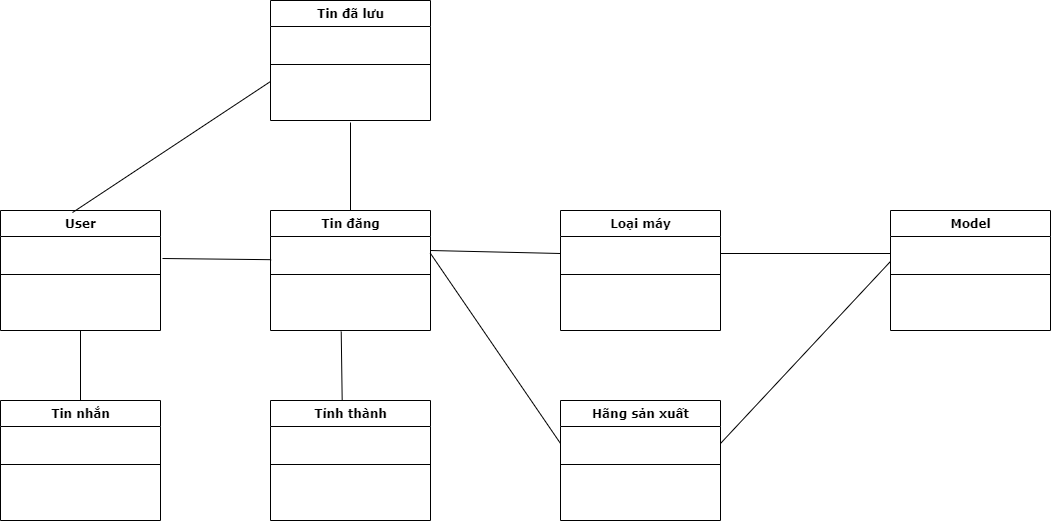

The diagram above was exported from draw.io. Its source (the exported page's mxGraphModel, read from the mxfile embedded in the PNG):
<mxGraphModel dx="2370" dy="1188" grid="1" gridSize="10" guides="1" tooltips="1" connect="1" arrows="1" fold="1" page="1" pageScale="1" pageWidth="1100" pageHeight="850" background="#ffffff" math="0" shadow="0">
  <root>
    <mxCell id="0" />
    <mxCell id="1" parent="0" />
    <mxCell id="r8ho1PKQjYzof1ATYerP-39" value="User" style="swimlane;html=1;fontStyle=1;align=center;verticalAlign=top;childLayout=stackLayout;horizontal=1;startSize=26;horizontalStack=0;resizeParent=1;resizeLast=0;collapsible=1;marginBottom=0;swimlaneFillColor=#ffffff;rounded=0;shadow=0;comic=0;labelBackgroundColor=none;strokeWidth=1;fillColor=none;fontFamily=Verdana;fontSize=12" parent="1" vertex="1">
      <mxGeometry x="70" y="280" width="160" height="120" as="geometry" />
    </mxCell>
    <mxCell id="r8ho1PKQjYzof1ATYerP-40" value="&amp;nbsp;" style="text;html=1;strokeColor=none;fillColor=none;align=left;verticalAlign=top;spacingLeft=4;spacingRight=4;whiteSpace=wrap;overflow=hidden;rotatable=0;points=[[0,0.5],[1,0.5]];portConstraint=eastwest;" parent="r8ho1PKQjYzof1ATYerP-39" vertex="1">
      <mxGeometry y="26" width="160" height="34" as="geometry" />
    </mxCell>
    <mxCell id="r8ho1PKQjYzof1ATYerP-41" value="" style="line;html=1;strokeWidth=1;fillColor=none;align=left;verticalAlign=middle;spacingTop=-1;spacingLeft=3;spacingRight=3;rotatable=0;labelPosition=right;points=[];portConstraint=eastwest;" parent="r8ho1PKQjYzof1ATYerP-39" vertex="1">
      <mxGeometry y="60" width="160" height="8" as="geometry" />
    </mxCell>
    <mxCell id="r8ho1PKQjYzof1ATYerP-42" value="&amp;nbsp;" style="text;html=1;strokeColor=none;fillColor=none;align=left;verticalAlign=top;spacingLeft=4;spacingRight=4;whiteSpace=wrap;overflow=hidden;rotatable=0;points=[[0,0.5],[1,0.5]];portConstraint=eastwest;" parent="r8ho1PKQjYzof1ATYerP-39" vertex="1">
      <mxGeometry y="68" width="160" height="26" as="geometry" />
    </mxCell>
    <mxCell id="r8ho1PKQjYzof1ATYerP-43" value="&amp;nbsp;" style="text;html=1;strokeColor=none;fillColor=none;align=left;verticalAlign=top;spacingLeft=4;spacingRight=4;whiteSpace=wrap;overflow=hidden;rotatable=0;points=[[0,0.5],[1,0.5]];portConstraint=eastwest;" parent="r8ho1PKQjYzof1ATYerP-39" vertex="1">
      <mxGeometry y="94" width="160" height="26" as="geometry" />
    </mxCell>
    <mxCell id="r8ho1PKQjYzof1ATYerP-44" value="Tin đăng" style="swimlane;html=1;fontStyle=1;align=center;verticalAlign=top;childLayout=stackLayout;horizontal=1;startSize=26;horizontalStack=0;resizeParent=1;resizeLast=0;collapsible=1;marginBottom=0;swimlaneFillColor=#ffffff;rounded=0;shadow=0;comic=0;labelBackgroundColor=none;strokeWidth=1;fillColor=none;fontFamily=Verdana;fontSize=12" parent="1" vertex="1">
      <mxGeometry x="340" y="280" width="160" height="120" as="geometry" />
    </mxCell>
    <mxCell id="r8ho1PKQjYzof1ATYerP-45" value="&amp;nbsp;" style="text;html=1;strokeColor=none;fillColor=none;align=left;verticalAlign=top;spacingLeft=4;spacingRight=4;whiteSpace=wrap;overflow=hidden;rotatable=0;points=[[0,0.5],[1,0.5]];portConstraint=eastwest;" parent="r8ho1PKQjYzof1ATYerP-44" vertex="1">
      <mxGeometry y="26" width="160" height="34" as="geometry" />
    </mxCell>
    <mxCell id="r8ho1PKQjYzof1ATYerP-46" value="" style="line;html=1;strokeWidth=1;fillColor=none;align=left;verticalAlign=middle;spacingTop=-1;spacingLeft=3;spacingRight=3;rotatable=0;labelPosition=right;points=[];portConstraint=eastwest;" parent="r8ho1PKQjYzof1ATYerP-44" vertex="1">
      <mxGeometry y="60" width="160" height="8" as="geometry" />
    </mxCell>
    <mxCell id="r8ho1PKQjYzof1ATYerP-47" value="&amp;nbsp;" style="text;html=1;strokeColor=none;fillColor=none;align=left;verticalAlign=top;spacingLeft=4;spacingRight=4;whiteSpace=wrap;overflow=hidden;rotatable=0;points=[[0,0.5],[1,0.5]];portConstraint=eastwest;" parent="r8ho1PKQjYzof1ATYerP-44" vertex="1">
      <mxGeometry y="68" width="160" height="26" as="geometry" />
    </mxCell>
    <mxCell id="r8ho1PKQjYzof1ATYerP-48" value="&amp;nbsp;" style="text;html=1;strokeColor=none;fillColor=none;align=left;verticalAlign=top;spacingLeft=4;spacingRight=4;whiteSpace=wrap;overflow=hidden;rotatable=0;points=[[0,0.5],[1,0.5]];portConstraint=eastwest;" parent="r8ho1PKQjYzof1ATYerP-44" vertex="1">
      <mxGeometry y="94" width="160" height="26" as="geometry" />
    </mxCell>
    <mxCell id="r8ho1PKQjYzof1ATYerP-65" value="Tỉnh thành" style="swimlane;html=1;fontStyle=1;align=center;verticalAlign=top;childLayout=stackLayout;horizontal=1;startSize=26;horizontalStack=0;resizeParent=1;resizeLast=0;collapsible=1;marginBottom=0;swimlaneFillColor=#ffffff;rounded=0;shadow=0;comic=0;labelBackgroundColor=none;strokeWidth=1;fillColor=none;fontFamily=Verdana;fontSize=12" parent="1" vertex="1">
      <mxGeometry x="340" y="470" width="160" height="120" as="geometry" />
    </mxCell>
    <mxCell id="r8ho1PKQjYzof1ATYerP-66" value="&amp;nbsp;" style="text;html=1;strokeColor=none;fillColor=none;align=left;verticalAlign=top;spacingLeft=4;spacingRight=4;whiteSpace=wrap;overflow=hidden;rotatable=0;points=[[0,0.5],[1,0.5]];portConstraint=eastwest;" parent="r8ho1PKQjYzof1ATYerP-65" vertex="1">
      <mxGeometry y="26" width="160" height="34" as="geometry" />
    </mxCell>
    <mxCell id="r8ho1PKQjYzof1ATYerP-67" value="" style="line;html=1;strokeWidth=1;fillColor=none;align=left;verticalAlign=middle;spacingTop=-1;spacingLeft=3;spacingRight=3;rotatable=0;labelPosition=right;points=[];portConstraint=eastwest;" parent="r8ho1PKQjYzof1ATYerP-65" vertex="1">
      <mxGeometry y="60" width="160" height="8" as="geometry" />
    </mxCell>
    <mxCell id="r8ho1PKQjYzof1ATYerP-68" value="&amp;nbsp;" style="text;html=1;strokeColor=none;fillColor=none;align=left;verticalAlign=top;spacingLeft=4;spacingRight=4;whiteSpace=wrap;overflow=hidden;rotatable=0;points=[[0,0.5],[1,0.5]];portConstraint=eastwest;" parent="r8ho1PKQjYzof1ATYerP-65" vertex="1">
      <mxGeometry y="68" width="160" height="26" as="geometry" />
    </mxCell>
    <mxCell id="r8ho1PKQjYzof1ATYerP-69" value="&amp;nbsp;" style="text;html=1;strokeColor=none;fillColor=none;align=left;verticalAlign=top;spacingLeft=4;spacingRight=4;whiteSpace=wrap;overflow=hidden;rotatable=0;points=[[0,0.5],[1,0.5]];portConstraint=eastwest;" parent="r8ho1PKQjYzof1ATYerP-65" vertex="1">
      <mxGeometry y="94" width="160" height="26" as="geometry" />
    </mxCell>
    <mxCell id="r8ho1PKQjYzof1ATYerP-70" value="" style="endArrow=none;html=1;entryX=1;entryY=0.5;entryDx=0;entryDy=0;exitX=0;exitY=0.5;exitDx=0;exitDy=0;" parent="1" source="r8ho1PKQjYzof1ATYerP-56" target="r8ho1PKQjYzof1ATYerP-61" edge="1">
      <mxGeometry width="50" height="50" relative="1" as="geometry">
        <mxPoint x="900" y="340" as="sourcePoint" />
        <mxPoint x="1060" y="280" as="targetPoint" />
      </mxGeometry>
    </mxCell>
    <mxCell id="r8ho1PKQjYzof1ATYerP-71" value="" style="endArrow=none;html=1;entryX=0.005;entryY=0.708;entryDx=0;entryDy=0;entryPerimeter=0;exitX=1;exitY=0.5;exitDx=0;exitDy=0;" parent="1" source="r8ho1PKQjYzof1ATYerP-51" target="r8ho1PKQjYzof1ATYerP-56" edge="1">
      <mxGeometry width="50" height="50" relative="1" as="geometry">
        <mxPoint x="760" y="330" as="sourcePoint" />
        <mxPoint x="810" y="280" as="targetPoint" />
      </mxGeometry>
    </mxCell>
    <mxCell id="r8ho1PKQjYzof1ATYerP-72" value="" style="endArrow=none;html=1;entryX=0.004;entryY=0.682;entryDx=0;entryDy=0;entryPerimeter=0;" parent="1" target="r8ho1PKQjYzof1ATYerP-45" edge="1">
      <mxGeometry width="50" height="50" relative="1" as="geometry">
        <mxPoint x="232" y="328" as="sourcePoint" />
        <mxPoint x="280" y="290" as="targetPoint" />
      </mxGeometry>
    </mxCell>
    <mxCell id="r8ho1PKQjYzof1ATYerP-73" value="" style="endArrow=none;html=1;exitX=0.997;exitY=0.478;exitDx=0;exitDy=0;exitPerimeter=0;entryX=0;entryY=0.5;entryDx=0;entryDy=0;" parent="1" source="r8ho1PKQjYzof1ATYerP-45" target="r8ho1PKQjYzof1ATYerP-51" edge="1">
      <mxGeometry width="50" height="50" relative="1" as="geometry">
        <mxPoint x="500" y="320" as="sourcePoint" />
        <mxPoint x="600" y="321" as="targetPoint" />
      </mxGeometry>
    </mxCell>
    <mxCell id="r8ho1PKQjYzof1ATYerP-75" value="" style="endArrow=none;html=1;exitX=0.442;exitY=1.042;exitDx=0;exitDy=0;exitPerimeter=0;entryX=0.448;entryY=-0.002;entryDx=0;entryDy=0;entryPerimeter=0;" parent="1" source="r8ho1PKQjYzof1ATYerP-48" target="r8ho1PKQjYzof1ATYerP-65" edge="1">
      <mxGeometry width="50" height="50" relative="1" as="geometry">
        <mxPoint x="410" y="410" as="sourcePoint" />
        <mxPoint x="410" y="460" as="targetPoint" />
      </mxGeometry>
    </mxCell>
    <mxCell id="r8ho1PKQjYzof1ATYerP-78" value="" style="endArrow=none;html=1;entryX=0;entryY=0.5;entryDx=0;entryDy=0;" parent="1" target="r8ho1PKQjYzof1ATYerP-61" edge="1">
      <mxGeometry width="50" height="50" relative="1" as="geometry">
        <mxPoint x="500" y="320" as="sourcePoint" />
        <mxPoint x="608.6400000000001" y="321.1880000000001" as="targetPoint" />
      </mxGeometry>
    </mxCell>
    <mxCell id="r8ho1PKQjYzof1ATYerP-50" value="Hãng sản xuất" style="swimlane;html=1;fontStyle=1;align=center;verticalAlign=top;childLayout=stackLayout;horizontal=1;startSize=26;horizontalStack=0;resizeParent=1;resizeLast=0;collapsible=1;marginBottom=0;swimlaneFillColor=#ffffff;rounded=0;shadow=0;comic=0;labelBackgroundColor=none;strokeWidth=1;fillColor=none;fontFamily=Verdana;fontSize=12" parent="1" vertex="1">
      <mxGeometry x="630" y="470" width="160" height="120" as="geometry" />
    </mxCell>
    <mxCell id="r8ho1PKQjYzof1ATYerP-51" value="&amp;nbsp;" style="text;html=1;strokeColor=none;fillColor=none;align=left;verticalAlign=top;spacingLeft=4;spacingRight=4;whiteSpace=wrap;overflow=hidden;rotatable=0;points=[[0,0.5],[1,0.5]];portConstraint=eastwest;" parent="r8ho1PKQjYzof1ATYerP-50" vertex="1">
      <mxGeometry y="26" width="160" height="34" as="geometry" />
    </mxCell>
    <mxCell id="r8ho1PKQjYzof1ATYerP-52" value="" style="line;html=1;strokeWidth=1;fillColor=none;align=left;verticalAlign=middle;spacingTop=-1;spacingLeft=3;spacingRight=3;rotatable=0;labelPosition=right;points=[];portConstraint=eastwest;" parent="r8ho1PKQjYzof1ATYerP-50" vertex="1">
      <mxGeometry y="60" width="160" height="8" as="geometry" />
    </mxCell>
    <mxCell id="r8ho1PKQjYzof1ATYerP-53" value="&amp;nbsp;" style="text;html=1;strokeColor=none;fillColor=none;align=left;verticalAlign=top;spacingLeft=4;spacingRight=4;whiteSpace=wrap;overflow=hidden;rotatable=0;points=[[0,0.5],[1,0.5]];portConstraint=eastwest;" parent="r8ho1PKQjYzof1ATYerP-50" vertex="1">
      <mxGeometry y="68" width="160" height="26" as="geometry" />
    </mxCell>
    <mxCell id="r8ho1PKQjYzof1ATYerP-54" value="&amp;nbsp;" style="text;html=1;strokeColor=none;fillColor=none;align=left;verticalAlign=top;spacingLeft=4;spacingRight=4;whiteSpace=wrap;overflow=hidden;rotatable=0;points=[[0,0.5],[1,0.5]];portConstraint=eastwest;" parent="r8ho1PKQjYzof1ATYerP-50" vertex="1">
      <mxGeometry y="94" width="160" height="26" as="geometry" />
    </mxCell>
    <mxCell id="r8ho1PKQjYzof1ATYerP-55" value="Model" style="swimlane;html=1;fontStyle=1;align=center;verticalAlign=top;childLayout=stackLayout;horizontal=1;startSize=26;horizontalStack=0;resizeParent=1;resizeLast=0;collapsible=1;marginBottom=0;swimlaneFillColor=#ffffff;rounded=0;shadow=0;comic=0;labelBackgroundColor=none;strokeWidth=1;fillColor=none;fontFamily=Verdana;fontSize=12" parent="1" vertex="1">
      <mxGeometry x="960" y="280" width="160" height="120" as="geometry" />
    </mxCell>
    <mxCell id="r8ho1PKQjYzof1ATYerP-56" value="&amp;nbsp;" style="text;html=1;strokeColor=none;fillColor=none;align=left;verticalAlign=top;spacingLeft=4;spacingRight=4;whiteSpace=wrap;overflow=hidden;rotatable=0;points=[[0,0.5],[1,0.5]];portConstraint=eastwest;" parent="r8ho1PKQjYzof1ATYerP-55" vertex="1">
      <mxGeometry y="26" width="160" height="34" as="geometry" />
    </mxCell>
    <mxCell id="r8ho1PKQjYzof1ATYerP-57" value="" style="line;html=1;strokeWidth=1;fillColor=none;align=left;verticalAlign=middle;spacingTop=-1;spacingLeft=3;spacingRight=3;rotatable=0;labelPosition=right;points=[];portConstraint=eastwest;" parent="r8ho1PKQjYzof1ATYerP-55" vertex="1">
      <mxGeometry y="60" width="160" height="8" as="geometry" />
    </mxCell>
    <mxCell id="r8ho1PKQjYzof1ATYerP-58" value="&amp;nbsp;" style="text;html=1;strokeColor=none;fillColor=none;align=left;verticalAlign=top;spacingLeft=4;spacingRight=4;whiteSpace=wrap;overflow=hidden;rotatable=0;points=[[0,0.5],[1,0.5]];portConstraint=eastwest;" parent="r8ho1PKQjYzof1ATYerP-55" vertex="1">
      <mxGeometry y="68" width="160" height="26" as="geometry" />
    </mxCell>
    <mxCell id="r8ho1PKQjYzof1ATYerP-59" value="&amp;nbsp;" style="text;html=1;strokeColor=none;fillColor=none;align=left;verticalAlign=top;spacingLeft=4;spacingRight=4;whiteSpace=wrap;overflow=hidden;rotatable=0;points=[[0,0.5],[1,0.5]];portConstraint=eastwest;" parent="r8ho1PKQjYzof1ATYerP-55" vertex="1">
      <mxGeometry y="94" width="160" height="26" as="geometry" />
    </mxCell>
    <mxCell id="r8ho1PKQjYzof1ATYerP-60" value="Loại máy" style="swimlane;html=1;fontStyle=1;align=center;verticalAlign=top;childLayout=stackLayout;horizontal=1;startSize=26;horizontalStack=0;resizeParent=1;resizeLast=0;collapsible=1;marginBottom=0;swimlaneFillColor=#ffffff;rounded=0;shadow=0;comic=0;labelBackgroundColor=none;strokeWidth=1;fillColor=none;fontFamily=Verdana;fontSize=12" parent="1" vertex="1">
      <mxGeometry x="630" y="280" width="160" height="120" as="geometry" />
    </mxCell>
    <mxCell id="r8ho1PKQjYzof1ATYerP-61" value="&amp;nbsp;" style="text;html=1;strokeColor=none;fillColor=none;align=left;verticalAlign=top;spacingLeft=4;spacingRight=4;whiteSpace=wrap;overflow=hidden;rotatable=0;points=[[0,0.5],[1,0.5]];portConstraint=eastwest;" parent="r8ho1PKQjYzof1ATYerP-60" vertex="1">
      <mxGeometry y="26" width="160" height="34" as="geometry" />
    </mxCell>
    <mxCell id="r8ho1PKQjYzof1ATYerP-62" value="" style="line;html=1;strokeWidth=1;fillColor=none;align=left;verticalAlign=middle;spacingTop=-1;spacingLeft=3;spacingRight=3;rotatable=0;labelPosition=right;points=[];portConstraint=eastwest;" parent="r8ho1PKQjYzof1ATYerP-60" vertex="1">
      <mxGeometry y="60" width="160" height="8" as="geometry" />
    </mxCell>
    <mxCell id="r8ho1PKQjYzof1ATYerP-63" value="&amp;nbsp;" style="text;html=1;strokeColor=none;fillColor=none;align=left;verticalAlign=top;spacingLeft=4;spacingRight=4;whiteSpace=wrap;overflow=hidden;rotatable=0;points=[[0,0.5],[1,0.5]];portConstraint=eastwest;" parent="r8ho1PKQjYzof1ATYerP-60" vertex="1">
      <mxGeometry y="68" width="160" height="26" as="geometry" />
    </mxCell>
    <mxCell id="r8ho1PKQjYzof1ATYerP-64" value="&amp;nbsp;" style="text;html=1;strokeColor=none;fillColor=none;align=left;verticalAlign=top;spacingLeft=4;spacingRight=4;whiteSpace=wrap;overflow=hidden;rotatable=0;points=[[0,0.5],[1,0.5]];portConstraint=eastwest;" parent="r8ho1PKQjYzof1ATYerP-60" vertex="1">
      <mxGeometry y="94" width="160" height="26" as="geometry" />
    </mxCell>
    <mxCell id="r8ho1PKQjYzof1ATYerP-79" value="Tin nhắn" style="swimlane;html=1;fontStyle=1;align=center;verticalAlign=top;childLayout=stackLayout;horizontal=1;startSize=26;horizontalStack=0;resizeParent=1;resizeLast=0;collapsible=1;marginBottom=0;swimlaneFillColor=#ffffff;rounded=0;shadow=0;comic=0;labelBackgroundColor=none;strokeWidth=1;fillColor=none;fontFamily=Verdana;fontSize=12" parent="1" vertex="1">
      <mxGeometry x="70" y="470" width="160" height="120" as="geometry" />
    </mxCell>
    <mxCell id="r8ho1PKQjYzof1ATYerP-80" value="&amp;nbsp;" style="text;html=1;strokeColor=none;fillColor=none;align=left;verticalAlign=top;spacingLeft=4;spacingRight=4;whiteSpace=wrap;overflow=hidden;rotatable=0;points=[[0,0.5],[1,0.5]];portConstraint=eastwest;" parent="r8ho1PKQjYzof1ATYerP-79" vertex="1">
      <mxGeometry y="26" width="160" height="34" as="geometry" />
    </mxCell>
    <mxCell id="r8ho1PKQjYzof1ATYerP-81" value="" style="line;html=1;strokeWidth=1;fillColor=none;align=left;verticalAlign=middle;spacingTop=-1;spacingLeft=3;spacingRight=3;rotatable=0;labelPosition=right;points=[];portConstraint=eastwest;" parent="r8ho1PKQjYzof1ATYerP-79" vertex="1">
      <mxGeometry y="60" width="160" height="8" as="geometry" />
    </mxCell>
    <mxCell id="r8ho1PKQjYzof1ATYerP-82" value="&amp;nbsp;" style="text;html=1;strokeColor=none;fillColor=none;align=left;verticalAlign=top;spacingLeft=4;spacingRight=4;whiteSpace=wrap;overflow=hidden;rotatable=0;points=[[0,0.5],[1,0.5]];portConstraint=eastwest;" parent="r8ho1PKQjYzof1ATYerP-79" vertex="1">
      <mxGeometry y="68" width="160" height="26" as="geometry" />
    </mxCell>
    <mxCell id="r8ho1PKQjYzof1ATYerP-83" value="&amp;nbsp;" style="text;html=1;strokeColor=none;fillColor=none;align=left;verticalAlign=top;spacingLeft=4;spacingRight=4;whiteSpace=wrap;overflow=hidden;rotatable=0;points=[[0,0.5],[1,0.5]];portConstraint=eastwest;" parent="r8ho1PKQjYzof1ATYerP-79" vertex="1">
      <mxGeometry y="94" width="160" height="26" as="geometry" />
    </mxCell>
    <mxCell id="r8ho1PKQjYzof1ATYerP-84" value="" style="endArrow=none;html=1;entryX=0.5;entryY=0;entryDx=0;entryDy=0;" parent="1" source="r8ho1PKQjYzof1ATYerP-43" target="r8ho1PKQjYzof1ATYerP-79" edge="1">
      <mxGeometry width="50" height="50" relative="1" as="geometry">
        <mxPoint x="149.17000000000024" y="401.3319999999999" as="sourcePoint" />
        <mxPoint x="150.13000000000028" y="470" as="targetPoint" />
      </mxGeometry>
    </mxCell>
    <mxCell id="NNO0YUEj4mjlnb0jhAeD-1" value="Tin đã lưu" style="swimlane;html=1;fontStyle=1;align=center;verticalAlign=top;childLayout=stackLayout;horizontal=1;startSize=26;horizontalStack=0;resizeParent=1;resizeLast=0;collapsible=1;marginBottom=0;swimlaneFillColor=#ffffff;rounded=0;shadow=0;comic=0;labelBackgroundColor=none;strokeWidth=1;fillColor=none;fontFamily=Verdana;fontSize=12" vertex="1" parent="1">
      <mxGeometry x="340" y="70" width="160" height="120" as="geometry" />
    </mxCell>
    <mxCell id="NNO0YUEj4mjlnb0jhAeD-2" value="&amp;nbsp;" style="text;html=1;strokeColor=none;fillColor=none;align=left;verticalAlign=top;spacingLeft=4;spacingRight=4;whiteSpace=wrap;overflow=hidden;rotatable=0;points=[[0,0.5],[1,0.5]];portConstraint=eastwest;" vertex="1" parent="NNO0YUEj4mjlnb0jhAeD-1">
      <mxGeometry y="26" width="160" height="34" as="geometry" />
    </mxCell>
    <mxCell id="NNO0YUEj4mjlnb0jhAeD-3" value="" style="line;html=1;strokeWidth=1;fillColor=none;align=left;verticalAlign=middle;spacingTop=-1;spacingLeft=3;spacingRight=3;rotatable=0;labelPosition=right;points=[];portConstraint=eastwest;" vertex="1" parent="NNO0YUEj4mjlnb0jhAeD-1">
      <mxGeometry y="60" width="160" height="8" as="geometry" />
    </mxCell>
    <mxCell id="NNO0YUEj4mjlnb0jhAeD-4" value="&amp;nbsp;" style="text;html=1;strokeColor=none;fillColor=none;align=left;verticalAlign=top;spacingLeft=4;spacingRight=4;whiteSpace=wrap;overflow=hidden;rotatable=0;points=[[0,0.5],[1,0.5]];portConstraint=eastwest;" vertex="1" parent="NNO0YUEj4mjlnb0jhAeD-1">
      <mxGeometry y="68" width="160" height="26" as="geometry" />
    </mxCell>
    <mxCell id="NNO0YUEj4mjlnb0jhAeD-5" value="&amp;nbsp;" style="text;html=1;strokeColor=none;fillColor=none;align=left;verticalAlign=top;spacingLeft=4;spacingRight=4;whiteSpace=wrap;overflow=hidden;rotatable=0;points=[[0,0.5],[1,0.5]];portConstraint=eastwest;" vertex="1" parent="NNO0YUEj4mjlnb0jhAeD-1">
      <mxGeometry y="94" width="160" height="26" as="geometry" />
    </mxCell>
    <mxCell id="NNO0YUEj4mjlnb0jhAeD-6" value="" style="endArrow=none;html=1;entryX=0.5;entryY=0;entryDx=0;entryDy=0;" edge="1" parent="1" target="r8ho1PKQjYzof1ATYerP-44">
      <mxGeometry width="50" height="50" relative="1" as="geometry">
        <mxPoint x="420" y="192" as="sourcePoint" />
        <mxPoint x="478.6400000000001" y="211.1880000000001" as="targetPoint" />
      </mxGeometry>
    </mxCell>
    <mxCell id="NNO0YUEj4mjlnb0jhAeD-7" value="" style="endArrow=none;html=1;entryX=0.45;entryY=0.017;entryDx=0;entryDy=0;exitX=0;exitY=0.5;exitDx=0;exitDy=0;entryPerimeter=0;" edge="1" parent="1" source="NNO0YUEj4mjlnb0jhAeD-4" target="r8ho1PKQjYzof1ATYerP-39">
      <mxGeometry width="50" height="50" relative="1" as="geometry">
        <mxPoint x="210" y="140" as="sourcePoint" />
        <mxPoint x="210" y="210" as="targetPoint" />
      </mxGeometry>
    </mxCell>
  </root>
</mxGraphModel>